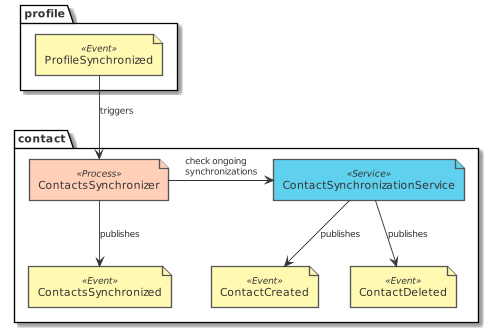

The diagram above was rendered by PlantUML. Its source (embedded in the PNG):
@startuml design_contact_eventstorming_contacts_synchronizer
!include common.puml
!include ../.gdiag/plantuml-libs/eventstorming/eventstorming-all.puml
package profile {
  event('ProfileSynchronized')
}
package contact {
  process('ContactsSynchronizer')
  service('ContactSynchronizationService')
  event('ContactDeleted')
  event('ContactCreated')
  event('ContactsSynchronized')
}
ProfileSynchronized --> ContactsSynchronizer : triggers
ContactsSynchronizer -r-> ContactSynchronizationService : check ongoing synchronizations
ContactSynchronizationService --> ContactCreated : publishes
ContactSynchronizationService --> ContactDeleted : publishes
ContactsSynchronizer --> ContactsSynchronized : publishes

@enduml